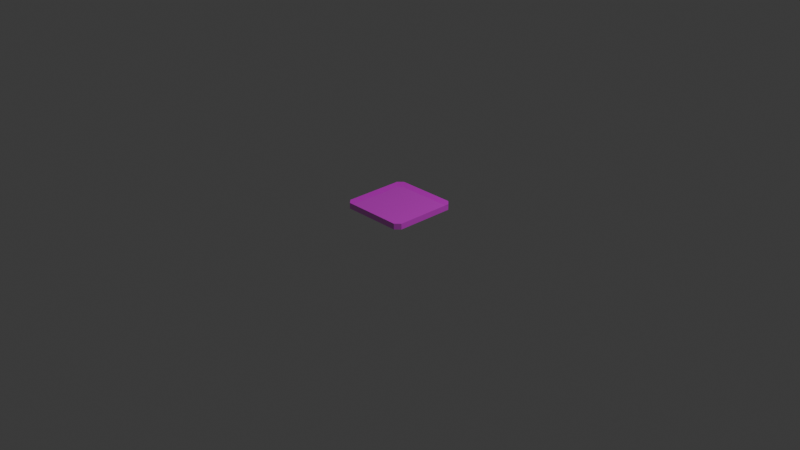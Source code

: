 # Source: press.blend  (saved by Blender 4.4.32; exported with 4.5.12 LTS)
import bpy
from mathutils import Matrix  # noqa: F401  (used for matrix-valued properties, if any)

bpy.ops.wm.read_factory_settings(use_empty=True)
scene = bpy.context.scene
scene.name = 'Scene'

# ---- collections
col_collection = bpy.data.collections.new('Collection'); scene.collection.children.link(col_collection)

# ---- images (referenced by path relative to the original .blend; pixels are not part of the script)
import os
ASSET_DIR = os.environ.get("B2B_ASSET_DIR", "")  # directory of the original .blend (textures are referenced by path, not embedded)
HERE = os.path.dirname(os.path.abspath(__file__))  # packed textures are extracted next to this script under _unpacked/

def load_image(name, relpath, width, height, colorspace="sRGB"):
    """Load a texture the original file referenced (path relative to the .blend, or extracted next to this script)."""
    p = next((c for c in (os.path.join(HERE, relpath), os.path.join(ASSET_DIR, relpath)) if relpath and os.path.exists(c)), "")
    if p:
        img = bpy.data.images.load(p, check_existing=True)
        img.name = name
    else:  # same state as the original file: an image datablock whose file is absent (Cycles renders it pink)
        img = bpy.data.images.new(name, width, height)
        img.source = "FILE"
        img.filepath = "//" + (relpath or name)
    img.colorspace_settings.name = colorspace
    return img
img_button_png = load_image('button.png', 'button.png', 1024, 1024, 'sRGB')

# ---- materials (node trees are filled in below, after node groups)
mat_material = bpy.data.materials.new('Material')
mat_material.alpha_threshold = 0.0
mat_material.roughness = 0.5
mat_material.line_color = (0.0, 0.0, 0.0, 1.0)

# ---- material node trees
mat_material.use_nodes = True; mat_material.node_tree.nodes.clear()
_N = mat_material.node_tree.nodes; _L = mat_material.node_tree.links
n0 = _N.new('ShaderNodeOutputMaterial'); n0.name = 'Material Output'; n0.location = (300, 300)
n1 = _N.new('ShaderNodeBsdfPrincipled'); n1.name = 'Principled BSDF'; n1.location = (10, 300)
n1.inputs[2].default_value = 0.0
n1.inputs[3].default_value = 1.45
n1.inputs[4].default_value = 0.75
n2 = _N.new('ShaderNodeTexImage'); n2.name = 'Image Texture'; n2.location = (-291, 299)
n2.image = img_button_png
n2.interpolation = 'Closest'
_L.new(n1.outputs[0], n0.inputs[0])
_L.new(n2.outputs[0], n1.inputs[0])
n0.is_active_output = True

# ---- world
world_world = bpy.data.worlds.new('World'); scene.world = world_world
world_world.use_nodes = True; world_world.node_tree.nodes.clear()
_N = world_world.node_tree.nodes; _L = world_world.node_tree.links
n0 = _N.new('ShaderNodeOutputWorld'); n0.name = 'World Output'; n0.location = (300, 300)
n1 = _N.new('ShaderNodeBackground'); n1.name = 'Background'; n1.location = (10, 300)
n1.inputs[0].default_value = (0.05088, 0.05088, 0.05088, 1.0)
_L.new(n1.outputs[0], n0.inputs[0])
n0.is_active_output = True
world_world.color = (0.05088, 0.05088, 0.05088)
world_world.sun_shadow_jitter_overblur = 0.0

# ---- cameras
cam_camera = bpy.data.cameras.new('Camera')
cam_camera.clip_end = 100.0
cam_camera.ortho_scale = 7.314

# ---- lights
light_light = bpy.data.lights.new('Light', 'POINT')
light_light.energy = 1000.0
light_light.shadow_soft_size = 0.1

# ---- meshes
me_cube = bpy.data.meshes.new('Cube')
me_cube.from_pydata([(0.375, 0.3232, 0.125), (0.3232, 0.375, 0.125), (0.3232, -0.375, 0.125), (0.375, -0.3232, 0.125), (-0.3232, 0.375, 0.125), (-0.375, 0.3232, 0.125), (-0.375, -0.3232, 0.125), (-0.3232, -0.375, 0.125), (0.3232, 0.375, 0.1875), (0.375, 0.3232, 0.1875), (-0.3232, -0.375, 0.1875), (-0.375, -0.3232, 0.1875), (0.375, -0.3232, 0.1875), (0.3232, -0.375, 0.1875), (-0.375, 0.3232, 0.1875), (-0.3232, 0.375, 0.1875)], [], [(7, 2, 13, 10), (9, 8, 15, 14, 11, 10, 13, 12), (3, 0, 9, 12), (4, 5, 14, 15), (6, 7, 10, 11), (5, 6, 11, 14), (1, 4, 15, 8), (2, 3, 12, 13), (0, 1, 8, 9)])
_uv = me_cube.uv_layers.new(name='UVMap')
_uv.uv.foreach_set('vector', [0.8689, 0.9279, 0.1311, 0.9279, 0.1311, 0.9279, 0.8689, 0.9279, 0.07206, 0.1311, 0.1311, 0.07206, 0.8689, 0.07206, 0.9279, 0.1311, 0.9279, 0.8689, 0.8689, 0.9279, 0.1311, 0.9279, 0.07206, 0.8689, 0.07206, 0.8689, 0.07206, 0.1311, 0.07206, 0.1311, 0.07206, 0.8689, 0.8689, 0.07206, 0.9279, 0.1311, 0.9279, 0.1311, 0.8689, 0.07206, 0.9279, 0.8689, 0.8689, 0.9279, 0.8689, 0.9279, 0.9279, 0.8689, 0.9279, 0.1311, 0.9279, 0.8689, 0.9279, 0.8689, 0.9279, 0.1311, 0.1311, 0.07206, 0.8689, 0.07206, 0.8689, 0.07206, 0.1311, 0.07206, 0.1311, 0.9279, 0.07206, 0.8689, 0.07206, 0.8689, 0.1311, 0.9279, 0.07206, 0.1311, 0.1311, 0.07206, 0.1311, 0.07206, 0.07206, 0.1311])
me_cube.materials.append(mat_material)
me_cube.use_mirror_x = True
me_cube.use_mirror_y = True
me_cube.use_mirror_vertex_groups = False
me_cube.update()

# ---- objects
ob_cube = bpy.data.objects.new('Cube', me_cube)
ob_light = bpy.data.objects.new('Light', light_light)
ob_camera = bpy.data.objects.new('Camera', cam_camera)

# ---- transforms, parenting, visibility, modifiers, constraints
ob_cube.location = (0.0, 0.0, 0.0)
ob_cube.lock_rotations_4d = False
ob_cube.empty_display_type = 'ARROWS'
ob_cube.lineart.crease_threshold = 0.0
ob_cube.use_mesh_mirror_x = True
ob_cube.use_mesh_mirror_y = True
ob_light.location = (4.076, 1.005, 5.904)
ob_light.rotation_euler = (0.6503, 0.05522, 1.866)
ob_light.lock_rotations_4d = False
ob_light.empty_display_type = 'ARROWS'
ob_light.color = (0.0, 0.0, 0.0, 0.0)
ob_light.lineart.crease_threshold = 0.0
ob_camera.location = (7.359, -6.926, 4.958)
ob_camera.rotation_euler = (1.109, 0.0, 0.8149)
ob_camera.lock_rotations_4d = False
ob_camera.empty_display_type = 'ARROWS'
ob_camera.color = (0.0, 0.0, 0.0, 0.0)
ob_camera.display_type = 'WIRE'
ob_camera.lineart.crease_threshold = 0.0

# ---- collection membership
col_collection.objects.link(ob_cube)
col_collection.objects.link(ob_light)
col_collection.objects.link(ob_camera)

# ---- scene / render settings (as saved in the file)
scene.camera = ob_camera
scene.frame_start = 1; scene.frame_end = 250; scene.frame_set(1)
scene.render.engine = 'BLENDER_EEVEE_NEXT'
bpy.context.view_layer.update()
